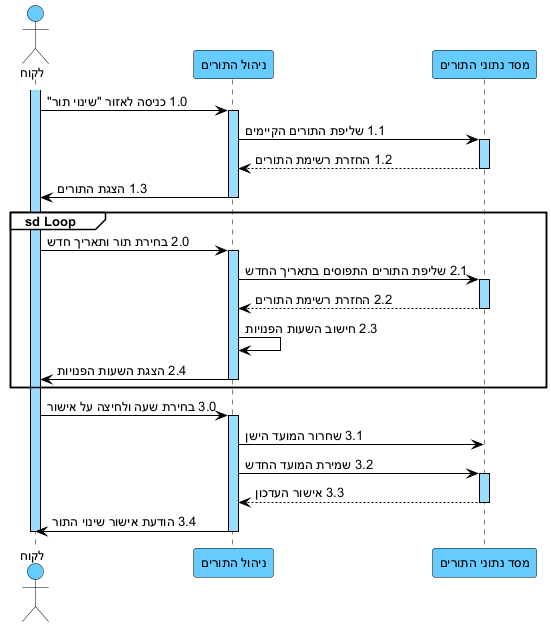

The diagram above was rendered by PlantUML. Its source (embedded in the PNG):
@startuml
skinparam backgroundColor white
skinparam defaultFontName Arial
skinparam defaultFontSize 13
skinparam sequence {
ArrowColor black
ArrowFontColor black
ActorBorderColor black
ActorBackgroundColor #66CCFF
LifeLineBorderColor black
LifeLineBackgroundColor #99DDFF
ParticipantBorderColor black
ParticipantBackgroundColor #66CCFF
ParticipantFontColor black
ParticipantFontSize 13
GroupBorderColor black
GroupBackgroundColor white
GroupHeaderFontColor black
}

actor "לקוח" as C
participant "ניהול התורים" as AM
participant "מסד נתוני התורים" as DB

activate C
C -> AM : 1.0 כניסה לאזור "שינוי תור"
activate AM
AM -> DB : 1.1 שליפת התורים הקיימים
activate DB
DB --> AM : 1.2 החזרת רשימת התורים
deactivate DB
AM -> C : 1.3 הצגת התורים
deactivate AM

group sd Loop
C -> AM : 2.0 בחירת תור ותאריך חדש
activate AM
AM -> DB : 2.1 שליפת התורים התפוסים בתאריך החדש
activate DB
DB --> AM : 2.2 החזרת רשימת התורים
deactivate DB
AM -> AM : 2.3 חישוב השעות הפנויות
AM -> C : 2.4 הצגת השעות הפנויות
deactivate AM
end

C -> AM : 3.0 בחירת שעה ולחיצה על אישור
activate AM
AM -> DB : 3.1 שחרור המועד הישן
AM -> DB : 3.2 שמירת המועד החדש
activate DB
DB --> AM : 3.3 אישור העדכון
deactivate DB
AM -> C : 3.4 הודעת אישור שינוי התור
deactivate AM
deactivate C
@enduml